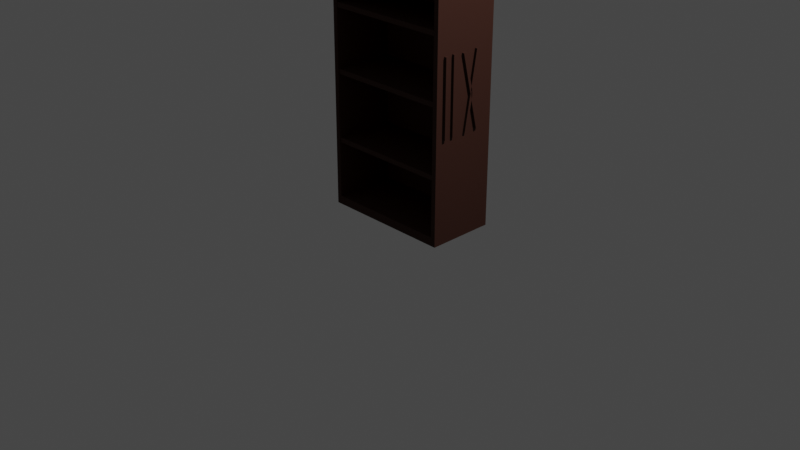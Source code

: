 # Source: cupboard_whitout_stuff_but_whith_color.blend  (saved by Blender 2.93.20; exported with 4.5.12 LTS)
import bpy
from mathutils import Matrix  # noqa: F401  (used for matrix-valued properties, if any)

bpy.ops.wm.read_factory_settings(use_empty=True)
scene = bpy.context.scene
scene.name = 'Scene'

# ---- collections
col_collection = bpy.data.collections.new('Collection'); scene.collection.children.link(col_collection)

# ---- materials (node trees are filled in below, after node groups)
mat_x = bpy.data.materials.new('Материал')
mat_x.use_transparent_shadow = False

# ---- material node trees
mat_x.use_nodes = True; mat_x.node_tree.nodes.clear()
_N = mat_x.node_tree.nodes; _L = mat_x.node_tree.links
n0 = _N.new('ShaderNodeBsdfPrincipled'); n0.name = 'Principled BSDF'; n0.location = (10, 300)
n0.distribution = 'GGX'
n0.subsurface_method = 'BURLEY'
n0.inputs[0].default_value = (0.04045, 0.01293, 0.007455, 1.0)
n0.inputs[2].default_value = 0.8385
n0.inputs[3].default_value = 1.45
n0.inputs[13].default_value = 0.2615
n0.inputs[27].default_value = (0.0, 0.0, 0.0, 1.0)
n0.inputs[28].default_value = 1.0
n1 = _N.new('ShaderNodeOutputMaterial'); n1.name = 'Material Output'; n1.location = (300, 300)
_L.new(n0.outputs[0], n1.inputs[0])
n1.is_active_output = True

# ---- world
world_world = bpy.data.worlds.new('World'); scene.world = world_world
world_world.use_nodes = True; world_world.node_tree.nodes.clear()
_N = world_world.node_tree.nodes; _L = world_world.node_tree.links
n0 = _N.new('ShaderNodeOutputWorld'); n0.name = 'World Output'; n0.location = (300, 300)
n1 = _N.new('ShaderNodeBackground'); n1.name = 'Background'; n1.location = (10, 300)
n1.inputs[0].default_value = (0.05088, 0.05088, 0.05088, 1.0)
_L.new(n1.outputs[0], n0.inputs[0])
n0.is_active_output = True
world_world.color = (0.05088, 0.05088, 0.05088)
world_world.use_sun_shadow = False
world_world.sun_shadow_jitter_overblur = 0.0

# ---- cameras
cam_camera = bpy.data.cameras.new('Camera')
cam_camera.clip_end = 100.0
cam_camera.ortho_scale = 7.314

# ---- lights
light_light = bpy.data.lights.new('Light', 'POINT')
light_light.transmission_factor = 0.0
light_light.energy = 1000.0
light_light.shadow_soft_size = 0.1
light_light.shadow_maximum_resolution = 0.006
light_light.use_absolute_resolution = True

# ---- meshes
me_x = bpy.data.meshes.new('Цилиндр')
me_x.from_pydata([(-0.132, 0.8872, 8.475e-07), (-0.132, 0.8872, 2.5), (0.868, -0.1128, 8.475e-07), (0.868, -0.1128, 2.5), (0.8237, -0.1571, 0.0009432), (0.8237, -0.1571, 2.501), (-0.1763, 0.8429, 0.0009432), (-0.1763, 0.8429, 2.501), (-0.6466, 0.3725, 0.0009432), (0.3582, -0.6275, 0.0009432), (0.3606, -0.6251, 2.501), (-0.6418, 0.3725, 2.501), (0.8237, -0.1571, 2.406), (-0.1763, 0.8429, 2.406), (0.3606, -0.6251, 2.406), (-0.6418, 0.3725, 2.406), (0.8237, -0.1571, 0.09211), (-0.1763, 0.8429, 0.09211), (-0.6466, 0.3725, 0.09211), (0.3582, -0.6275, 0.09211), (0.7882, -0.1219, 2.406), (0.325, -0.5899, 2.406), (0.7882, -0.1219, 0.09211), (0.3226, -0.5923, 0.09211), (-0.1763, 0.8429, 2.406), (-0.6418, 0.3725, 2.406), (-0.1763, 0.8429, 0.09211), (-0.6466, 0.3725, 0.09211), (-0.1408, 0.8076, 2.406), (-0.6064, 0.3373, 2.406), (-0.1408, 0.8076, 0.09207), (-0.6112, 0.3373, 0.09207), (-0.132, 0.8872, 2.13), (0.868, -0.1128, 2.13), (0.8237, -0.1571, 2.131), (-0.1763, 0.8429, 2.131), (-0.5961, 0.423, 2.134), (0.4039, -0.577, 2.134), (0.3596, -0.6213, 2.135), (-0.6404, 0.3787, 2.135), (0.868, -0.1128, 1.467), (0.8237, -0.1571, 1.468), (-0.1763, 0.8429, 1.468), (-0.132, 0.8872, 1.467), (0.4068, -0.5741, 1.463), (0.3625, -0.6184, 1.464), (-0.6375, 0.3816, 1.464), (-0.5932, 0.4259, 1.463), (0.868, -0.1128, 0.7337), (0.8237, -0.1571, 0.7347), (-0.1763, 0.8429, 0.7347), (-0.132, 0.8872, 0.7337), (0.4068, -0.5741, 0.7378), (0.3625, -0.6184, 0.7387), (-0.6375, 0.3816, 0.7387), (-0.5932, 0.4259, 0.7378), (-0.132, 0.8872, 2.08), (0.868, -0.1128, 2.08), (0.3596, -0.6213, 2.085), (-0.6404, 0.3787, 2.085), (0.868, -0.1128, 1.417), (-0.132, 0.8872, 1.417), (0.3625, -0.6184, 1.414), (-0.6375, 0.3816, 1.414), (0.868, -0.1128, 0.6837), (-0.132, 0.8872, 0.6837), (0.3625, -0.6184, 0.6887), (-0.6375, 0.3816, 0.6887), (0.4386, -0.5474, 1.09), (0.4386, -0.5474, 1.89), (0.4586, -0.5674, 1.09), (0.4586, -0.5674, 1.89), (0.4386, -0.5874, 1.09), (0.4386, -0.5874, 1.89), (0.4186, -0.5674, 1.09), (0.4186, -0.5674, 1.89), (0.509, -0.4715, 1.092), (0.509, -0.4715, 1.892), (0.529, -0.4915, 1.092), (0.529, -0.4915, 1.892), (0.509, -0.5115, 1.092), (0.509, -0.5115, 1.892), (0.489, -0.4915, 1.092), (0.489, -0.4915, 1.892), (0.7329, -0.2476, 1.107), (0.599, -0.3815, 1.884), (0.7529, -0.2676, 1.107), (0.619, -0.4015, 1.884), (0.7335, -0.287, 1.1), (0.5996, -0.4209, 1.877), (0.7135, -0.267, 1.1), (0.5796, -0.4009, 1.877), (0.6247, -0.3558, 1.092), (0.7207, -0.2598, 1.881), (0.6447, -0.3758, 1.092), (0.7407, -0.2798, 1.881), (0.6249, -0.3956, 1.097), (0.721, -0.2995, 1.886), (0.6049, -0.3756, 1.097), (0.701, -0.2795, 1.886)], [], [(32, 1, 3, 33), (33, 3, 5, 34), (3, 1, 7, 5), (34, 5, 7, 35), (35, 7, 1, 32), (0, 2, 4, 6), (7, 5, 12, 13), (15, 13, 12, 14), (11, 7, 13, 15), (10, 11, 15, 14), (5, 10, 14, 12), (6, 4, 16, 17), (16, 19, 18, 17), (9, 8, 18, 19), (8, 6, 17, 18), (4, 9, 19, 16), (9, 4, 6, 8), (7, 11, 10, 5), (16, 19, 23, 22), (22, 23, 21, 20), (19, 14, 21, 23), (14, 12, 20, 21), (12, 16, 22, 20), (18, 17, 26, 27), (15, 13, 24, 25), (26, 27, 31, 30), (29, 28, 30, 31), (24, 26, 30, 28), (25, 24, 28, 29), (27, 25, 29, 31), (16, 12, 21, 19), (26, 24, 25, 27), (42, 35, 32, 43), (41, 34, 35, 42), (40, 33, 34, 41), (43, 32, 33, 40), (34, 33, 37, 38), (32, 35, 39, 36), (33, 32, 36, 37), (35, 34, 38, 39), (51, 43, 40, 48), (48, 40, 41, 49), (49, 41, 42, 50), (50, 42, 43, 51), (42, 41, 45, 46), (40, 43, 47, 44), (43, 42, 46, 47), (41, 40, 44, 45), (6, 50, 51, 0), (4, 49, 50, 6), (2, 48, 49, 4), (0, 51, 48, 2), (49, 48, 52, 53), (51, 50, 54, 55), (48, 51, 55, 52), (50, 49, 53, 54), (39, 38, 58, 59), (32, 33, 57, 56), (46, 45, 62, 63), (43, 40, 60, 61), (54, 53, 66, 67), (51, 48, 64, 65), (16, 12, 14, 19), (65, 64, 66, 67), (61, 60, 62, 63), (56, 57, 58, 59), (68, 69, 71, 70), (70, 71, 73, 72), (71, 69, 75, 73), (72, 73, 75, 74), (74, 75, 69, 68), (68, 70, 72, 74), (76, 77, 79, 78), (78, 79, 81, 80), (79, 77, 83, 81), (80, 81, 83, 82), (82, 83, 77, 76), (76, 78, 80, 82), (84, 85, 87, 86), (86, 87, 89, 88), (87, 85, 91, 89), (88, 89, 91, 90), (90, 91, 85, 84), (84, 86, 88, 90), (92, 93, 95, 94), (94, 95, 97, 96), (95, 93, 99, 97), (96, 97, 99, 98), (98, 99, 93, 92), (92, 94, 96, 98)])
_uv = me_x.uv_layers.new(name='UVКарта')
_uv.uv.foreach_set('vector', [1.0, 0.926, 1.0, 1.0, 0.75, 1.0, 0.75, 0.926, 0.75, 0.926, 0.75, 1.0, 0.5, 1.0, 0.5, 0.926, 0.49, 0.25, 0.25, 0.49, 0.01, 0.25, 0.25, 0.01, 0.5, 0.926, 0.5, 1.0, 0.25, 1.0, 0.25, 0.926, 0.25, 0.926, 0.25, 1.0, 0.0, 1.0, 0.0, 0.926, 0.75, 0.49, 0.99, 0.25, 0.75, 0.01, 0.51, 0.25, 0.25, 1.0, 0.5, 1.0, 0.5, 1.0, 0.25, 1.0, 0.0, 0.0, 0.0, 0.0, 0.0, 0.0, 0.0, 0.0, 0.0, 0.0, 0.0, 0.0, 0.0, 0.0, 0.0, 0.0, 0.0, 0.0, 0.0, 0.0, 0.0, 0.0, 0.0, 0.0, 0.0, 0.0, 0.0, 0.0, 0.0, 0.0, 0.0, 0.0, 0.51, 0.25, 0.75, 0.01, 0.75, 0.01, 0.51, 0.25, 0.0, 0.0, 0.0, 0.0, 0.0, 0.0, 0.0, 0.0, 0.0, 0.0, 0.0, 0.0, 0.0, 0.0, 0.0, 0.0, 0.0, 0.0, 0.0, 0.0, 0.0, 0.0, 0.0, 0.0, 0.0, 0.0, 0.0, 0.0, 0.0, 0.0, 0.0, 0.0, 0.0, 0.0, 0.0, 0.0, 0.0, 0.0, 0.0, 0.0, 0.0, 0.0, 0.0, 0.0, 0.0, 0.0, 0.0, 0.0, 0.0, 0.0, 0.0, 0.0, 0.0, 0.0, 0.0, 0.0, 0.0, 0.0, 0.0, 0.0, 0.0, 0.0, 0.0, 0.0, 0.0, 0.0, 0.0, 0.0, 0.0, 0.0, 0.0, 0.0, 0.0, 0.0, 0.0, 0.0, 0.0, 0.0, 0.0, 0.0, 0.0, 0.0, 0.0, 0.0, 0.0, 0.0, 0.0, 0.0, 0.0, 0.0, 0.0, 0.0, 0.0, 0.0, 0.0, 0.0, 0.0, 0.0, 0.0, 0.0, 0.0, 0.0, 0.0, 0.0, 0.0, 0.0, 0.0, 0.0, 0.0, 0.0, 0.0, 0.0, 0.0, 0.0, 0.0, 0.0, 0.0, 0.0, 0.0, 0.0, 0.0, 0.0, 0.0, 0.0, 0.0, 0.0, 0.0, 0.0, 0.0, 0.0, 0.0, 0.0, 0.0, 0.0, 0.0, 0.0, 0.0, 0.0, 0.0, 0.0, 0.0, 0.0, 0.0, 0.0, 0.0, 0.0, 0.0, 0.0, 0.0, 0.0, 0.0, 0.0, 0.0, 0.0, 0.0, 0.0, 0.0, 0.0, 0.0, 0.0, 0.25, 0.7935, 0.25, 0.926, 0.0, 0.926, 0.0, 0.7935, 0.5, 0.7935, 0.5, 0.926, 0.25, 0.926, 0.25, 0.7935, 0.75, 0.7935, 0.75, 0.926, 0.5, 0.926, 0.5, 0.7935, 1.0, 0.7935, 1.0, 0.926, 0.75, 0.926, 0.75, 0.7935, 0.5, 0.926, 0.75, 0.926, 0.75, 0.926, 0.5, 0.926, 0.0, 0.926, 0.25, 0.926, 0.25, 0.926, 0.0, 0.926, 0.75, 0.926, 1.0, 0.926, 1.0, 0.926, 0.75, 0.926, 0.25, 0.926, 0.5, 0.926, 0.5, 0.926, 0.25, 0.926, 1.0, 0.6467, 1.0, 0.7935, 0.75, 0.7935, 0.75, 0.6467, 0.75, 0.6467, 0.75, 0.7935, 0.5, 0.7935, 0.5, 0.6467, 0.5, 0.6467, 0.5, 0.7935, 0.25, 0.7935, 0.25, 0.6467, 0.25, 0.6467, 0.25, 0.7935, 0.0, 0.7935, 0.0, 0.6467, 0.25, 0.7935, 0.5, 0.7935, 0.5, 0.7935, 0.25, 0.7935, 0.75, 0.7935, 1.0, 0.7935, 1.0, 0.7935, 0.75, 0.7935, 0.0, 0.7935, 0.25, 0.7935, 0.25, 0.7935, 0.0, 0.7935, 0.5, 0.7935, 0.75, 0.7935, 0.75, 0.7935, 0.5, 0.7935, 0.25, 0.5, 0.25, 0.6467, 0.0, 0.6467, 0.0, 0.5, 0.5, 0.5, 0.5, 0.6467, 0.25, 0.6467, 0.25, 0.5, 0.75, 0.5, 0.75, 0.6467, 0.5, 0.6467, 0.5, 0.5, 1.0, 0.5, 1.0, 0.6467, 0.75, 0.6467, 0.75, 0.5, 0.5, 0.6467, 0.75, 0.6467, 0.75, 0.6467, 0.5, 0.6467, 0.0, 0.6467, 0.25, 0.6467, 0.25, 0.6467, 0.0, 0.6467, 0.75, 0.6467, 1.0, 0.6467, 1.0, 0.6467, 0.75, 0.6467, 0.25, 0.6467, 0.5, 0.6467, 0.5, 0.6467, 0.25, 0.6467, 0.25, 0.926, 0.5, 0.926, 0.5, 0.926, 0.25, 0.926, 1.0, 0.926, 0.75, 0.926, 0.75, 0.926, 1.0, 0.926, 0.25, 0.7935, 0.5, 0.7935, 0.5, 0.7935, 0.25, 0.7935, 1.0, 0.7935, 0.75, 0.7935, 0.75, 0.7935, 1.0, 0.7935, 0.25, 0.6467, 0.5, 0.6467, 0.5, 0.6467, 0.25, 0.6467, 1.0, 0.6467, 0.75, 0.6467, 0.75, 0.6467, 1.0, 0.6467, 0.0, 0.0, 0.0, 0.0, 0.0, 0.0, 0.0, 0.0, 1.0, 0.6467, 0.75, 0.6467, 0.5, 0.6467, 0.25, 0.6467, 1.0, 0.7935, 0.75, 0.7935, 0.5, 0.7935, 0.25, 0.7935, 1.0, 0.926, 0.75, 0.926, 0.5, 0.926, 0.25, 0.926, 1.0, 0.5, 1.0, 1.0, 0.75, 1.0, 0.75, 0.5, 0.75, 0.5, 0.75, 1.0, 0.5, 1.0, 0.5, 0.5, 0.49, 0.25, 0.25, 0.49, 0.01, 0.25, 0.25, 0.01, 0.5, 0.5, 0.5, 1.0, 0.25, 1.0, 0.25, 0.5, 0.25, 0.5, 0.25, 1.0, 0.0, 1.0, 0.0, 0.5, 0.75, 0.49, 0.99, 0.25, 0.75, 0.01, 0.51, 0.25, 1.0, 0.5, 1.0, 1.0, 0.75, 1.0, 0.75, 0.5, 0.75, 0.5, 0.75, 1.0, 0.5, 1.0, 0.5, 0.5, 0.49, 0.25, 0.25, 0.49, 0.01, 0.25, 0.25, 0.01, 0.5, 0.5, 0.5, 1.0, 0.25, 1.0, 0.25, 0.5, 0.25, 0.5, 0.25, 1.0, 0.0, 1.0, 0.0, 0.5, 0.75, 0.49, 0.99, 0.25, 0.75, 0.01, 0.51, 0.25, 1.0, 0.5, 1.0, 1.0, 0.75, 1.0, 0.75, 0.5, 0.75, 0.5, 0.75, 1.0, 0.5, 1.0, 0.5, 0.5, 0.49, 0.25, 0.25, 0.49, 0.01, 0.25, 0.25, 0.01, 0.5, 0.5, 0.5, 1.0, 0.25, 1.0, 0.25, 0.5, 0.25, 0.5, 0.25, 1.0, 0.0, 1.0, 0.0, 0.5, 0.75, 0.49, 0.99, 0.25, 0.75, 0.01, 0.51, 0.25, 1.0, 0.5, 1.0, 1.0, 0.75, 1.0, 0.75, 0.5, 0.75, 0.5, 0.75, 1.0, 0.5, 1.0, 0.5, 0.5, 0.49, 0.25, 0.25, 0.49, 0.01, 0.25, 0.25, 0.01, 0.5, 0.5, 0.5, 1.0, 0.25, 1.0, 0.25, 0.5, 0.25, 0.5, 0.25, 1.0, 0.0, 1.0, 0.0, 0.5, 0.75, 0.49, 0.99, 0.25, 0.75, 0.01, 0.51, 0.25])
me_x.materials.append(mat_x)
me_x.use_remesh_fix_poles = True
me_x.use_remesh_preserve_attributes = False
me_x.update()

# ---- objects
ob_light = bpy.data.objects.new('Light', light_light)
ob_camera = bpy.data.objects.new('Camera', cam_camera)
ob_x = bpy.data.objects.new('Цилиндр', me_x)

# ---- transforms, parenting, visibility, modifiers, constraints
ob_light.location = (4.076, 1.005, 5.904)
ob_light.rotation_euler = (0.6503, 0.05522, 1.866)
ob_light.lock_rotations_4d = False
ob_light.empty_display_type = 'ARROWS'
ob_light.color = (0.0, 0.0, 0.0, 0.0)
ob_light.lineart.crease_threshold = 0.0
ob_camera.location = (7.359, -6.926, 4.958)
ob_camera.rotation_euler = (1.109, 0.0, 0.8149)
ob_camera.lock_rotations_4d = False
ob_camera.empty_display_type = 'ARROWS'
ob_camera.color = (0.0, 0.0, 0.0, 0.0)
ob_camera.display_type = 'WIRE'
ob_camera.lineart.crease_threshold = 0.0
ob_x.location = (0.0, 0.0, 0.0)
ob_x.rotation_euler = (0.0, 0.0, 0.7854)

# ---- collection membership
col_collection.objects.link(ob_light)
col_collection.objects.link(ob_camera)
col_collection.objects.link(ob_x)

# ---- scene / render settings (as saved in the file)
scene.camera = ob_camera
scene.frame_start = 1; scene.frame_end = 250; scene.frame_set(1)
scene.render.engine = 'BLENDER_EEVEE_NEXT'
scene.cycles.use_denoising = False
scene.cycles.samples = 128
scene.cycles.sampling_pattern = 'TABULATED_SOBOL'
scene.cycles.use_adaptive_sampling = False
scene.cycles.use_light_tree = False
scene.view_settings.view_transform = 'Filmic'
bpy.context.view_layer.update()
